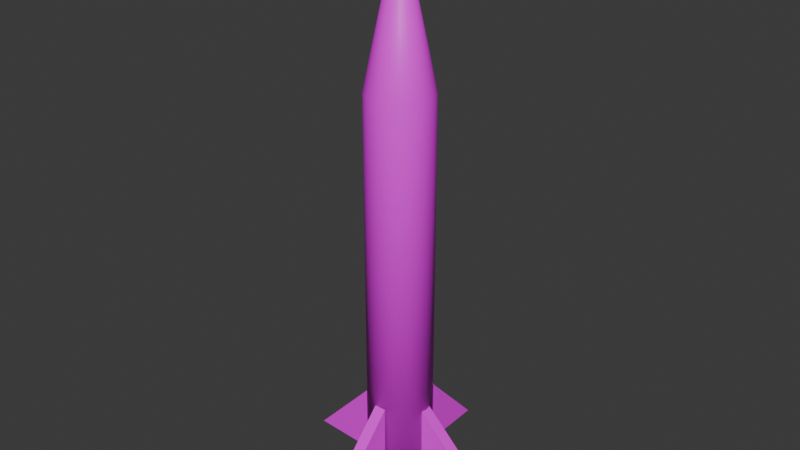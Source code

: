 # Source: missile.blend  (saved by Blender 4.0.36; exported with 4.5.12 LTS)
import bpy
from mathutils import Matrix  # noqa: F401  (used for matrix-valued properties, if any)

bpy.ops.wm.read_factory_settings(use_empty=True)
scene = bpy.context.scene
scene.name = 'Scene'

# ---- collections
col_collection = bpy.data.collections.new('Collection'); scene.collection.children.link(col_collection)

# ---- images (referenced by path relative to the original .blend; pixels are not part of the script)
import os
ASSET_DIR = os.environ.get("B2B_ASSET_DIR", "")  # directory of the original .blend (textures are referenced by path, not embedded)
HERE = os.path.dirname(os.path.abspath(__file__))  # packed textures are extracted next to this script under _unpacked/

def load_image(name, relpath, width, height, colorspace="sRGB"):
    """Load a texture the original file referenced (path relative to the .blend, or extracted next to this script)."""
    p = next((c for c in (os.path.join(HERE, relpath), os.path.join(ASSET_DIR, relpath)) if relpath and os.path.exists(c)), "")
    if p:
        img = bpy.data.images.load(p, check_existing=True)
        img.name = name
    else:  # same state as the original file: an image datablock whose file is absent (Cycles renders it pink)
        img = bpy.data.images.new(name, width, height)
        img.source = "FILE"
        img.filepath = "//" + (relpath or name)
    img.colorspace_settings.name = colorspace
    return img
img_m_albedo_png = load_image('m_albedo.png', 'm_albedo.png', 1024, 1024, 'sRGB')

# ---- materials (node trees are filled in below, after node groups)
mat_material_001 = bpy.data.materials.new('Material.001')
mat_material_001.use_transparent_shadow = False

# ---- material node trees
mat_material_001.use_nodes = True; mat_material_001.node_tree.nodes.clear()
_N = mat_material_001.node_tree.nodes; _L = mat_material_001.node_tree.links
n0 = _N.new('ShaderNodeBsdfPrincipled'); n0.name = 'Principled BSDF'; n0.location = (10, 300)
n0.inputs[3].default_value = 1.45
n1 = _N.new('ShaderNodeOutputMaterial'); n1.name = 'Material Output'; n1.location = (300, 300)
n2 = _N.new('ShaderNodeTexImage'); n2.name = 'Image Texture'; n2.location = (-386, 176)
n2.image = img_m_albedo_png
_L.new(n0.outputs[0], n1.inputs[0])
_L.new(n2.outputs[0], n0.inputs[0])
n1.is_active_output = True

# ---- world
world_world = bpy.data.worlds.new('World'); scene.world = world_world
world_world.use_nodes = True; world_world.node_tree.nodes.clear()
_N = world_world.node_tree.nodes; _L = world_world.node_tree.links
n0 = _N.new('ShaderNodeOutputWorld'); n0.name = 'World Output'; n0.location = (300, 300)
n1 = _N.new('ShaderNodeBackground'); n1.name = 'Background'; n1.location = (10, 300)
n1.inputs[0].default_value = (0.05088, 0.05088, 0.05088, 1.0)
_L.new(n1.outputs[0], n0.inputs[0])
n0.is_active_output = True
world_world.color = (0.05088, 0.05088, 0.05088)
world_world.use_sun_shadow = False
world_world.sun_shadow_jitter_overblur = 0.0

# ---- meshes
me_cylinder = bpy.data.meshes.new('Cylinder')
me_cylinder.from_pydata([(-5.588e-08, 1.221, 2.507), (-5.588e-08, 1.014, 3.493), (0.04319, 1.217, 2.507), (0.002802, 1.014, 3.493), (0.08472, 1.205, 2.507), (0.005497, 1.013, 3.493), (0.123, 1.184, 2.507), (0.007981, 1.012, 3.493), (0.1565, 1.157, 2.507), (0.01016, 1.01, 3.493), (0.1841, 1.123, 2.507), (0.01194, 1.008, 3.493), (0.2045, 1.085, 2.507), (0.01327, 1.005, 3.493), (0.2171, 1.043, 2.507), (0.01409, 1.003, 3.493), (0.2214, 1.0, 2.507), (0.01437, 1.0, 3.493), (0.2171, 0.9568, 2.507), (0.01409, 0.9972, 3.493), (0.2045, 0.9153, 2.507), (0.01327, 0.9945, 3.493), (0.1841, 0.877, 2.507), (0.01194, 0.992, 3.493), (0.1565, 0.8435, 2.507), (0.01016, 0.9898, 3.493), (0.123, 0.8159, 2.507), (0.007981, 0.9881, 3.493), (0.08472, 0.7955, 2.507), (0.005497, 0.9867, 3.493), (0.04319, 0.7829, 2.507), (0.002802, 0.9859, 3.493), (-5.588e-08, 0.7786, 2.507), (-5.588e-08, 0.9856, 3.493), (-0.04319, 0.7829, 2.507), (-0.002803, 0.9859, 3.493), (-0.08472, 0.7955, 2.507), (-0.005497, 0.9867, 3.493), (-0.123, 0.8159, 2.507), (-0.007981, 0.9881, 3.493), (-0.1565, 0.8435, 2.507), (-0.01016, 0.9898, 3.493), (-0.1841, 0.877, 2.507), (-0.01194, 0.992, 3.493), (-0.2045, 0.9153, 2.507), (-0.01327, 0.9945, 3.493), (-0.2171, 0.9568, 2.507), (-0.01409, 0.9972, 3.493), (-0.2214, 1.0, 2.507), (-0.01437, 1.0, 3.493), (-0.2171, 1.043, 2.507), (-0.01409, 1.003, 3.493), (-0.2045, 1.085, 2.507), (-0.01327, 1.005, 3.493), (-0.1841, 1.123, 2.507), (-0.01194, 1.008, 3.493), (-0.1565, 1.157, 2.507), (-0.01016, 1.01, 3.493), (-0.123, 1.184, 2.507), (-0.007981, 1.012, 3.493), (-0.08472, 1.205, 2.507), (-0.005497, 1.013, 3.493), (-0.04319, 1.217, 2.507), (-0.002803, 1.014, 3.493), (-2.14e-07, 1.221, -0.2257), (0.04319, 1.217, -0.2257), (0.08472, 1.205, -0.2257), (0.123, 1.184, -0.2257), (0.1565, 1.157, -0.2257), (0.1841, 1.123, -0.2257), (0.2045, 1.085, -0.2257), (0.2171, 1.043, -0.2257), (0.2214, 1.0, -0.2257), (0.2171, 0.9568, -0.2257), (0.2045, 0.9153, -0.2257), (0.1841, 0.877, -0.2257), (0.1565, 0.8435, -0.2257), (0.123, 0.8159, -0.2257), (0.08472, 0.7955, -0.2257), (0.04319, 0.7829, -0.2257), (-2.14e-07, 0.7786, -0.2257), (-0.04319, 0.7829, -0.2257), (-0.08472, 0.7955, -0.2257), (-0.123, 0.8159, -0.2257), (-0.1565, 0.8435, -0.2257), (-0.1841, 0.877, -0.2257), (-0.2045, 0.9153, -0.2257), (-0.2171, 0.9568, -0.2257), (-0.2214, 1.0, -0.2257), (-0.2171, 1.043, -0.2257), (-0.2045, 1.085, -0.2257), (-0.1841, 1.123, -0.2257), (-0.1565, 1.157, -0.2257), (-0.123, 1.184, -0.2257), (-0.08472, 1.205, -0.2257), (-0.04319, 1.217, -0.2257)], [], [(0, 1, 3, 2), (2, 3, 5, 4), (4, 5, 7, 6), (6, 7, 9, 8), (8, 9, 11, 10), (10, 11, 13, 12), (12, 13, 15, 14), (14, 15, 17, 16), (16, 17, 19, 18), (18, 19, 21, 20), (20, 21, 23, 22), (22, 23, 25, 24), (24, 25, 27, 26), (26, 27, 29, 28), (28, 29, 31, 30), (30, 31, 33, 32), (32, 33, 35, 34), (34, 35, 37, 36), (36, 37, 39, 38), (38, 39, 41, 40), (40, 41, 43, 42), (42, 43, 45, 44), (44, 45, 47, 46), (46, 47, 49, 48), (48, 49, 51, 50), (50, 51, 53, 52), (52, 53, 55, 54), (54, 55, 57, 56), (56, 57, 59, 58), (58, 59, 61, 60), (3, 1, 63, 61, 59, 57, 55, 53, 51, 49, 47, 45, 43, 41, 39, 37, 35, 33, 31, 29, 27, 25, 23, 21, 19, 17, 15, 13, 11, 9, 7, 5), (60, 61, 63, 62), (62, 63, 1, 0), (56, 58, 93, 92), (64, 65, 66, 67, 68, 69, 70, 71, 72, 73, 74, 75, 76, 77, 78, 79, 80, 81, 82, 83, 84, 85, 86, 87, 88, 89, 90, 91, 92, 93, 94, 95), (12, 14, 71, 70), (30, 32, 80, 79), (48, 50, 89, 88), (4, 6, 67, 66), (22, 24, 76, 75), (40, 42, 85, 84), (58, 60, 94, 93), (14, 16, 72, 71), (32, 34, 81, 80), (50, 52, 90, 89), (6, 8, 68, 67), (24, 26, 77, 76), (42, 44, 86, 85), (60, 62, 95, 94), (16, 18, 73, 72), (34, 36, 82, 81), (52, 54, 91, 90), (8, 10, 69, 68), (26, 28, 78, 77), (44, 46, 87, 86), (0, 2, 65, 64), (62, 0, 64, 95), (18, 20, 74, 73), (36, 38, 83, 82), (54, 56, 92, 91), (10, 12, 70, 69), (28, 30, 79, 78), (46, 48, 88, 87), (2, 4, 66, 65), (20, 22, 75, 74), (38, 40, 84, 83)])
me_cylinder.polygons.foreach_set('use_smooth', [True] * 66)
_uv = me_cylinder.uv_layers.new(name='UVMap')
_uv.uv.foreach_set('vector', [0.9683, 0.0004675, 0.9541, 0.7043, 0.9521, 0.7043, 0.938, 0.0004677, 0.8745, 0.0004673, 0.8604, 0.7043, 0.8584, 0.7043, 0.8442, 0.0004673, 0.06203, 0.0004673, 0.04786, 0.7043, 0.04589, 0.7043, 0.03172, 0.0004673, 0.09328, 0.0004675, 0.07911, 0.7043, 0.07714, 0.7043, 0.06297, 0.0004673, 0.8433, 0.0004673, 0.8291, 0.7043, 0.8271, 0.7043, 0.813, 0.0004673, 0.3433, 0.0004673, 0.3291, 0.7043, 0.3271, 0.7043, 0.313, 0.0004673, 0.2183, 0.0004675, 0.2041, 0.7043, 0.2021, 0.7043, 0.188, 0.0004677, 0.4995, 0.0004675, 0.4854, 0.7043, 0.4834, 0.7043, 0.4692, 0.0004675, 0.812, 0.0004673, 0.7979, 0.7043, 0.7959, 0.7043, 0.7817, 0.0004673, 0.1558, 0.0004673, 0.1416, 0.7043, 0.1396, 0.7043, 0.1255, 0.0004673, 0.1245, 0.0004675, 0.1104, 0.7043, 0.1084, 0.7043, 0.09422, 0.0004675, 0.9058, 0.0004673, 0.8916, 0.7043, 0.8896, 0.7043, 0.8755, 0.0004673, 0.6245, 0.0004673, 0.6104, 0.7043, 0.6084, 0.7043, 0.5942, 0.0004673, 0.4683, 0.0004675, 0.4541, 0.7043, 0.4521, 0.7043, 0.438, 0.0004673, 0.187, 0.0004675, 0.1729, 0.7043, 0.1709, 0.7043, 0.1567, 0.0004675, 0.5933, 0.0004673, 0.5791, 0.7043, 0.5771, 0.7043, 0.563, 0.0004673, 0.7183, 0.0004675, 0.7041, 0.7043, 0.7021, 0.7043, 0.688, 0.0004675, 0.7808, 0.0004675, 0.7666, 0.7043, 0.7646, 0.7043, 0.7505, 0.0004675, 0.562, 0.0004673, 0.5479, 0.7043, 0.5459, 0.7043, 0.5317, 0.0004673, 0.4058, 0.0004675, 0.3916, 0.7043, 0.3896, 0.7043, 0.3755, 0.0004675, 0.2495, 0.0004677, 0.2354, 0.7043, 0.2334, 0.7043, 0.2192, 0.0004675, 0.3745, 0.0004675, 0.3604, 0.7043, 0.3584, 0.7043, 0.3442, 0.0004673, 0.2808, 0.0004673, 0.2666, 0.7043, 0.2646, 0.7043, 0.2505, 0.0004675, 0.5308, 0.0004673, 0.5166, 0.7043, 0.5146, 0.7043, 0.5005, 0.0004673, 0.312, 0.0004675, 0.2979, 0.7043, 0.2959, 0.7043, 0.2817, 0.0004675, 0.6558, 0.0004675, 0.6416, 0.7043, 0.6396, 0.7043, 0.6255, 0.0004675, 0.7495, 0.0004673, 0.7354, 0.7043, 0.7334, 0.7043, 0.7192, 0.0004673, 0.687, 0.0004673, 0.6729, 0.7043, 0.6709, 0.7043, 0.6567, 0.0004673, 0.437, 0.0004675, 0.4229, 0.7043, 0.4209, 0.7043, 0.4067, 0.0004675, 0.03078, 0.0004675, 0.01661, 0.7043, 0.01464, 0.7043, 0.0004675, 0.0004675, 0.2968, 0.4854, 0.25, 0.49, 0.2032, 0.4854, 0.1582, 0.4717, 0.1167, 0.4496, 0.08029, 0.4197, 0.05045, 0.3833, 0.02827, 0.3418, 0.01461, 0.2968, 0.01, 0.25, 0.01461, 0.2032, 0.02827, 0.1582, 0.05045, 0.1167, 0.08029, 0.08029, 0.1167, 0.05045, 0.1582, 0.02827, 0.2032, 0.01461, 0.25, 0.01, 0.2968, 0.01461, 0.3418, 0.02827, 0.3833, 0.05045, 0.4197, 0.08029, 0.4496, 0.1167, 0.4717, 0.1582, 0.4854, 0.2032, 0.49, 0.25, 0.4854, 0.2968, 0.4717, 0.3418, 0.4496, 0.3833, 0.4197, 0.4197, 0.3833, 0.4496, 0.3418, 0.4717, 0.9995, 0.0004675, 0.9854, 0.7043, 0.9834, 0.7043, 0.9692, 0.0004677, 0.937, 0.0004675, 0.9229, 0.7043, 0.9209, 0.7043, 0.9067, 0.0004677, 0.4498, 0.9996, 0.4339, 0.9996, 0.4339, 0.0004029, 0.4498, 0.0004029, 0.75, 0.49, 0.7968, 0.4854, 0.8418, 0.4717, 0.8833, 0.4496, 0.9197, 0.4197, 0.9496, 0.3833, 0.9717, 0.3418, 0.9854, 0.2968, 0.99, 0.25, 0.9854, 0.2032, 0.9717, 0.1582, 0.9496, 0.1167, 0.9197, 0.08029, 0.8833, 0.05045, 0.8418, 0.02827, 0.7968, 0.01461, 0.75, 0.01, 0.7032, 0.01461, 0.6582, 0.02827, 0.6167, 0.05045, 0.5803, 0.08029, 0.5504, 0.1167, 0.5283, 0.1582, 0.5146, 0.2032, 0.51, 0.25, 0.5146, 0.2968, 0.5283, 0.3418, 0.5504, 0.3833, 0.5803, 0.4197, 0.6167, 0.4496, 0.6582, 0.4717, 0.7032, 0.4854, 0.01627, 0.9996, 0.0004029, 0.9996, 0.0004029, 0.0004029, 0.01627, 0.0004029, 0.08297, 0.9996, 0.0671, 0.9996, 0.0671, 0.0004029, 0.08297, 0.0004029, 0.2664, 0.9996, 0.2505, 0.9996, 0.2505, 0.0004029, 0.2664, 0.0004029, 0.3331, 0.9996, 0.3172, 0.9996, 0.3172, 0.0004029, 0.3331, 0.0004029, 0.09964, 0.9996, 0.08378, 0.9996, 0.08378, 0.0004029, 0.09964, 0.0004029, 0.03295, 0.9996, 0.01708, 0.9996, 0.01708, 0.0004029, 0.03295, 0.0004029, 0.3664, 0.9996, 0.3506, 0.9996, 0.3506, 0.0004029, 0.3664, 0.0004029, 0.2831, 0.9996, 0.2672, 0.9996, 0.2672, 0.0004029, 0.2831, 0.0004029, 0.4165, 0.9996, 0.4006, 0.9996, 0.4006, 0.0004029, 0.4165, 0.0004029, 0.5332, 0.9996, 0.5173, 0.9996, 0.5173, 0.000403, 0.5332, 0.000403, 0.4665, 0.9996, 0.4506, 0.9996, 0.4506, 0.0004029, 0.4665, 0.0004029, 0.2497, 0.9996, 0.2338, 0.9996, 0.2338, 0.0004029, 0.2497, 0.0004029, 0.133, 0.9996, 0.1171, 0.9996, 0.1171, 0.0004029, 0.133, 0.0004029, 0.3164, 0.9996, 0.3005, 0.9996, 0.3005, 0.0004029, 0.3164, 0.0004029, 0.04962, 0.9996, 0.03375, 0.9996, 0.03375, 0.0004029, 0.04962, 0.0004029, 0.3831, 0.9996, 0.3672, 0.9996, 0.3672, 0.0004029, 0.3831, 0.0004029, 0.1497, 0.9996, 0.1338, 0.9996, 0.1338, 0.0004029, 0.1497, 0.0004029, 0.2997, 0.9996, 0.2839, 0.9996, 0.2839, 0.0004029, 0.2997, 0.0004029, 0.1663, 0.9996, 0.1505, 0.9996, 0.1505, 0.0004029, 0.1663, 0.0004029, 0.183, 0.9996, 0.1671, 0.9996, 0.1671, 0.0004029, 0.183, 0.0004029, 0.4331, 0.9996, 0.4173, 0.9996, 0.4173, 0.0004029, 0.4331, 0.0004029, 0.1163, 0.9996, 0.1005, 0.9996, 0.1005, 0.0004029, 0.1163, 0.0004029, 0.1997, 0.9996, 0.1838, 0.9996, 0.1838, 0.0004029, 0.1997, 0.0004029, 0.4832, 0.9996, 0.4673, 0.9996, 0.4673, 0.0004029, 0.4832, 0.0004029, 0.5165, 0.9996, 0.5006, 0.9996, 0.5006, 0.0004029, 0.5165, 0.0004029, 0.2164, 0.9996, 0.2005, 0.9996, 0.2005, 0.0004029, 0.2164, 0.0004029, 0.3998, 0.9996, 0.3839, 0.9996, 0.3839, 0.0004029, 0.3998, 0.0004029, 0.0663, 0.9996, 0.05043, 0.9996, 0.05043, 0.0004029, 0.0663, 0.0004029, 0.3498, 0.9996, 0.3339, 0.9996, 0.3339, 0.0004029, 0.3498, 0.0004029, 0.233, 0.9996, 0.2172, 0.9996, 0.2172, 0.0004029, 0.233, 0.0004029, 0.4998, 0.9996, 0.484, 0.9996, 0.484, 0.0004029, 0.4998, 0.0004029])
me_cylinder.materials.append(mat_material_001)
me_cylinder.update()
me_cube_001 = bpy.data.meshes.new('Cube.001')
me_cube_001.from_pydata([(0.05664, 0.7777, -0.1645), (0.05664, 0.7777, 0.3793), (0.04848, 0.2763, -0.1645), (-0.02539, 0.779, -0.1645), (-0.02539, 0.779, 0.3793), (-0.03355, 0.2776, -0.1645), (0.05664, 1.222, -0.1645), (0.05664, 1.222, 0.3793), (0.04848, 1.724, -0.1645), (-0.02539, 1.221, -0.1645), (-0.02539, 1.221, 0.3793), (-0.03355, 1.722, -0.1645)], [], [(3, 4, 1, 0), (2, 5, 3, 0), (2, 1, 4, 5), (3, 5, 4), (0, 1, 2), (9, 6, 7, 10), (8, 6, 9, 11), (8, 11, 10, 7), (9, 10, 11), (6, 8, 7)])
_uv = me_cube_001.uv_layers.new(name='UVMap')
_uv.uv.foreach_set('vector', [0.375, 0.75, 0.625, 0.75, 0.625, 1.0, 0.375, 1.0, 0.125, 0.5, 0.375, 0.5, 0.375, 0.75, 0.125, 0.75, 0.125, 0.5, 0.625, 1.0, 0.625, 0.75, 0.375, 0.5, 0.375, 0.75, 0.375, 0.5, 0.625, 0.75, 0.375, 1.0, 0.625, 1.0, 0.125, 0.5, 0.375, 0.75, 0.375, 1.0, 0.625, 1.0, 0.625, 0.75, 0.125, 0.5, 0.125, 0.75, 0.375, 0.75, 0.375, 0.5, 0.125, 0.5, 0.375, 0.5, 0.625, 0.75, 0.625, 1.0, 0.375, 0.75, 0.625, 0.75, 0.375, 0.5, 0.375, 1.0, 0.125, 0.5, 0.625, 1.0])
me_cube_001.materials.append(mat_material_001)
me_cube_001.update()
me_cube_002 = bpy.data.meshes.new('Cube.002')
me_cube_002.from_pydata([(-0.2154, 0.964, -0.2039), (-0.2154, 0.964, 0.34), (-0.7161, 0.9916, -0.2039), (-0.2109, 1.046, -0.2039), (-0.2109, 1.046, 0.34), (-0.7116, 1.074, -0.2039), (0.2154, 0.964, -0.2039), (0.2154, 0.964, 0.34), (0.7161, 0.9916, -0.2039), (0.2109, 1.046, -0.2039), (0.2109, 1.046, 0.34), (0.7116, 1.074, -0.2039)], [], [(3, 4, 1, 0), (2, 5, 3, 0), (2, 1, 4, 5), (3, 5, 4), (0, 1, 2), (9, 6, 7, 10), (8, 6, 9, 11), (8, 11, 10, 7), (9, 10, 11), (6, 8, 7)])
_uv = me_cube_002.uv_layers.new(name='UVMap')
_uv.uv.foreach_set('vector', [0.375, 0.75, 0.625, 0.75, 0.625, 1.0, 0.375, 1.0, 0.125, 0.5, 0.375, 0.5, 0.375, 0.75, 0.125, 0.75, 0.125, 0.5, 0.625, 1.0, 0.625, 0.75, 0.375, 0.5, 0.375, 0.75, 0.375, 0.5, 0.625, 0.75, 0.375, 1.0, 0.625, 1.0, 0.125, 0.5, 0.375, 0.75, 0.375, 1.0, 0.625, 1.0, 0.625, 0.75, 0.125, 0.5, 0.125, 0.75, 0.375, 0.75, 0.375, 0.5, 0.125, 0.5, 0.375, 0.5, 0.625, 0.75, 0.625, 1.0, 0.375, 0.75, 0.625, 0.75, 0.375, 0.5, 0.375, 1.0, 0.125, 0.5, 0.625, 1.0])
me_cube_002.materials.append(mat_material_001)
me_cube_002.update()

# ---- objects
ob_cylinder = bpy.data.objects.new('Cylinder', me_cylinder)
ob_cube = bpy.data.objects.new('Cube', me_cube_001)
ob_cube_001 = bpy.data.objects.new('Cube.001', me_cube_002)

# ---- transforms, parenting, visibility, modifiers, constraints
ob_cylinder.parent = ob_cube_001
ob_cylinder.location = (0.0, 0.0, 0.0)
ob_cube.parent = ob_cube_001
ob_cube.location = (0.0, 0.0, 0.0)
ob_cube_001.location = (0.0, 0.0, 0.0)

# ---- collection membership
col_collection.objects.link(ob_cylinder)
col_collection.objects.link(ob_cube)
col_collection.objects.link(ob_cube_001)

# ---- scene / render settings (as saved in the file)
scene.frame_start = 1; scene.frame_end = 250; scene.frame_set(1)
scene.render.engine = 'BLENDER_EEVEE_NEXT'
scene.cycles.sampling_pattern = 'TABULATED_SOBOL'
bpy.context.view_layer.update()

# ---- added for rendering (the .blend has no active camera and no usable light): camera, sun
cam_auto = bpy.data.cameras.new('AutoCamera')
cam_auto.lens = 50.0
cam_auto.sensor_width = 36.0
cam_auto.clip_end = 1000.0
ob_auto_camera = bpy.data.objects.new('AutoCamera', cam_auto)
scene.collection.objects.link(ob_auto_camera)
ob_auto_camera.location = (3.92279, -3.70735, 4.77193)
ob_auto_camera.rotation_euler = (1.09748, -7.21219e-08, 0.694738)
scene.camera = ob_auto_camera
light_auto_sun = bpy.data.lights.new('AutoSun', 'SUN')
light_auto_sun.energy = 3.0
light_auto_sun.angle = 0.0523599
ob_auto_sun = bpy.data.objects.new('AutoSun', light_auto_sun)
scene.collection.objects.link(ob_auto_sun)
ob_auto_sun.rotation_euler = (0.872665, 0.174533, 0.523599)
bpy.context.view_layer.update()
